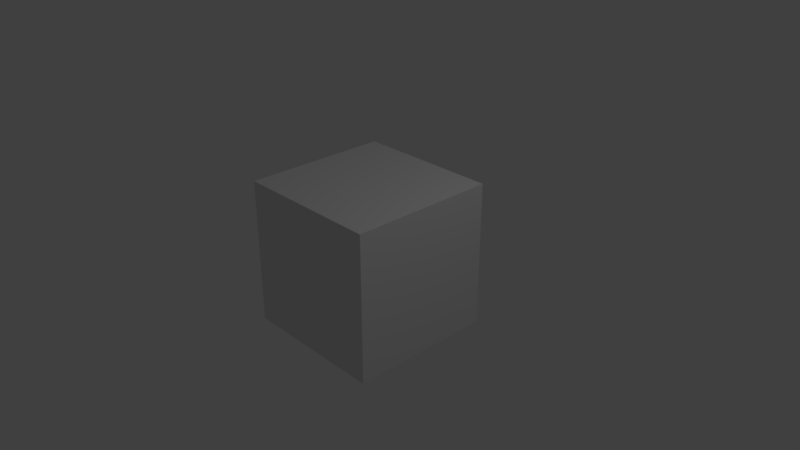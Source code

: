 # Source: wesaved2.blend  (saved by Blender 2.79.0; exported with 4.5.12 LTS)
import bpy
from mathutils import Matrix  # noqa: F401  (used for matrix-valued properties, if any)

bpy.ops.wm.read_factory_settings(use_empty=True)
scene = bpy.context.scene
scene.name = 'Scene'

# ---- collections
col_collection_1 = bpy.data.collections.new('Collection 1'); scene.collection.children.link(col_collection_1)

# ---- materials (node trees are filled in below, after node groups)
mat_material = bpy.data.materials.new('Material')
mat_material.alpha_threshold = 0.0
mat_material.use_transparent_shadow = False
mat_material.roughness = 0.5
mat_material.line_color = (0.0, 0.0, 0.0, 1.0)

# ---- material node trees

# ---- world
world_world = bpy.data.worlds.new('World'); scene.world = world_world
world_world.color = (0.05088, 0.05088, 0.05088)
world_world.use_sun_shadow = False
world_world.sun_shadow_jitter_overblur = 0.0
world_world.cycles.sampling_method = 'MANUAL'

# ---- cameras
cam_camera = bpy.data.cameras.new('Camera')
cam_camera.clip_end = 100.0
cam_camera.lens = 35.0
cam_camera.sensor_width = 32.0
cam_camera.sensor_height = 18.0
cam_camera.ortho_scale = 7.314
cam_camera.dof.focus_distance = 0.0
cam_camera.dof.aperture_fstop = 128.0

# ---- lights
light_lamp = bpy.data.lights.new('Lamp', 'POINT')
light_lamp.transmission_factor = 0.0
light_lamp.cutoff_distance = 30.0
light_lamp.energy = 100.0
light_lamp.shadow_buffer_clip_start = 1.001
light_lamp.shadow_soft_size = 0.1
light_lamp.shadow_maximum_resolution = 0.006
light_lamp.use_absolute_resolution = True

# ---- meshes
me_cube = bpy.data.meshes.new('Cube')
me_cube.from_pydata([(1.0, 1.0, -1.0), (1.0, -1.0, -1.0), (-1.0, -1.0, -1.0), (-1.0, 1.0, -1.0), (1.0, 1.0, 1.0), (1.0, -1.0, 1.0), (-1.0, -1.0, 1.0), (-1.0, 1.0, 1.0)], [], [(0, 1, 2, 3), (4, 7, 6, 5), (0, 4, 5, 1), (1, 5, 6, 2), (2, 6, 7, 3), (4, 0, 3, 7)])
me_cube.materials.append(mat_material)
me_cube.use_remesh_preserve_volume = False
me_cube.use_remesh_preserve_attributes = False
me_cube.use_mirror_vertex_groups = False
me_cube.update()

# ---- objects
ob_cube = bpy.data.objects.new('Cube', me_cube)
ob_lamp = bpy.data.objects.new('Lamp', light_lamp)
ob_camera = bpy.data.objects.new('Camera', cam_camera)

# ---- transforms, parenting, visibility, modifiers, constraints
ob_cube.location = (0.0, 0.0, 0.0)
ob_cube.lock_rotations_4d = False
ob_cube.empty_display_type = 'ARROWS'
ob_cube.lineart.crease_threshold = 0.0
ob_lamp.location = (4.076, 1.005, 5.904)
ob_lamp.rotation_euler = (0.6503, 0.05522, 1.866)
ob_lamp.lock_rotations_4d = False
ob_lamp.empty_display_type = 'ARROWS'
ob_lamp.color = (0.0, 0.0, 0.0, 0.0)
ob_lamp.lineart.crease_threshold = 0.0
ob_camera.location = (7.481, -6.508, 5.344)
ob_camera.rotation_euler = (1.109, 0.0, 0.8149)
ob_camera.lock_rotations_4d = False
ob_camera.empty_display_type = 'ARROWS'
ob_camera.color = (0.0, 0.0, 0.0, 0.0)
ob_camera.display_type = 'WIRE'
ob_camera.lineart.crease_threshold = 0.0

# ---- collection membership
col_collection_1.objects.link(ob_cube)
col_collection_1.objects.link(ob_lamp)
col_collection_1.objects.link(ob_camera)

# ---- scene / render settings (as saved in the file)
scene.camera = ob_camera
scene.frame_start = 1; scene.frame_end = 160; scene.frame_set(0)
scene.render.engine = 'BLENDER_EEVEE_NEXT'
scene.render.resolution_x = 960
scene.render.resolution_y = 540
scene.render.fps = 6
scene.render.fps_base = 0.1001
scene.render.dither_intensity = 0.0
scene.cycles.use_denoising = False
scene.cycles.samples = 128
scene.cycles.sampling_pattern = 'TABULATED_SOBOL'
scene.cycles.use_adaptive_sampling = False
scene.cycles.use_light_tree = False
scene.cycles.blur_glossy = 0.0
scene.cycles.sample_clamp_indirect = 0.0
scene.view_settings.view_transform = 'Standard'
bpy.context.view_layer.update()
